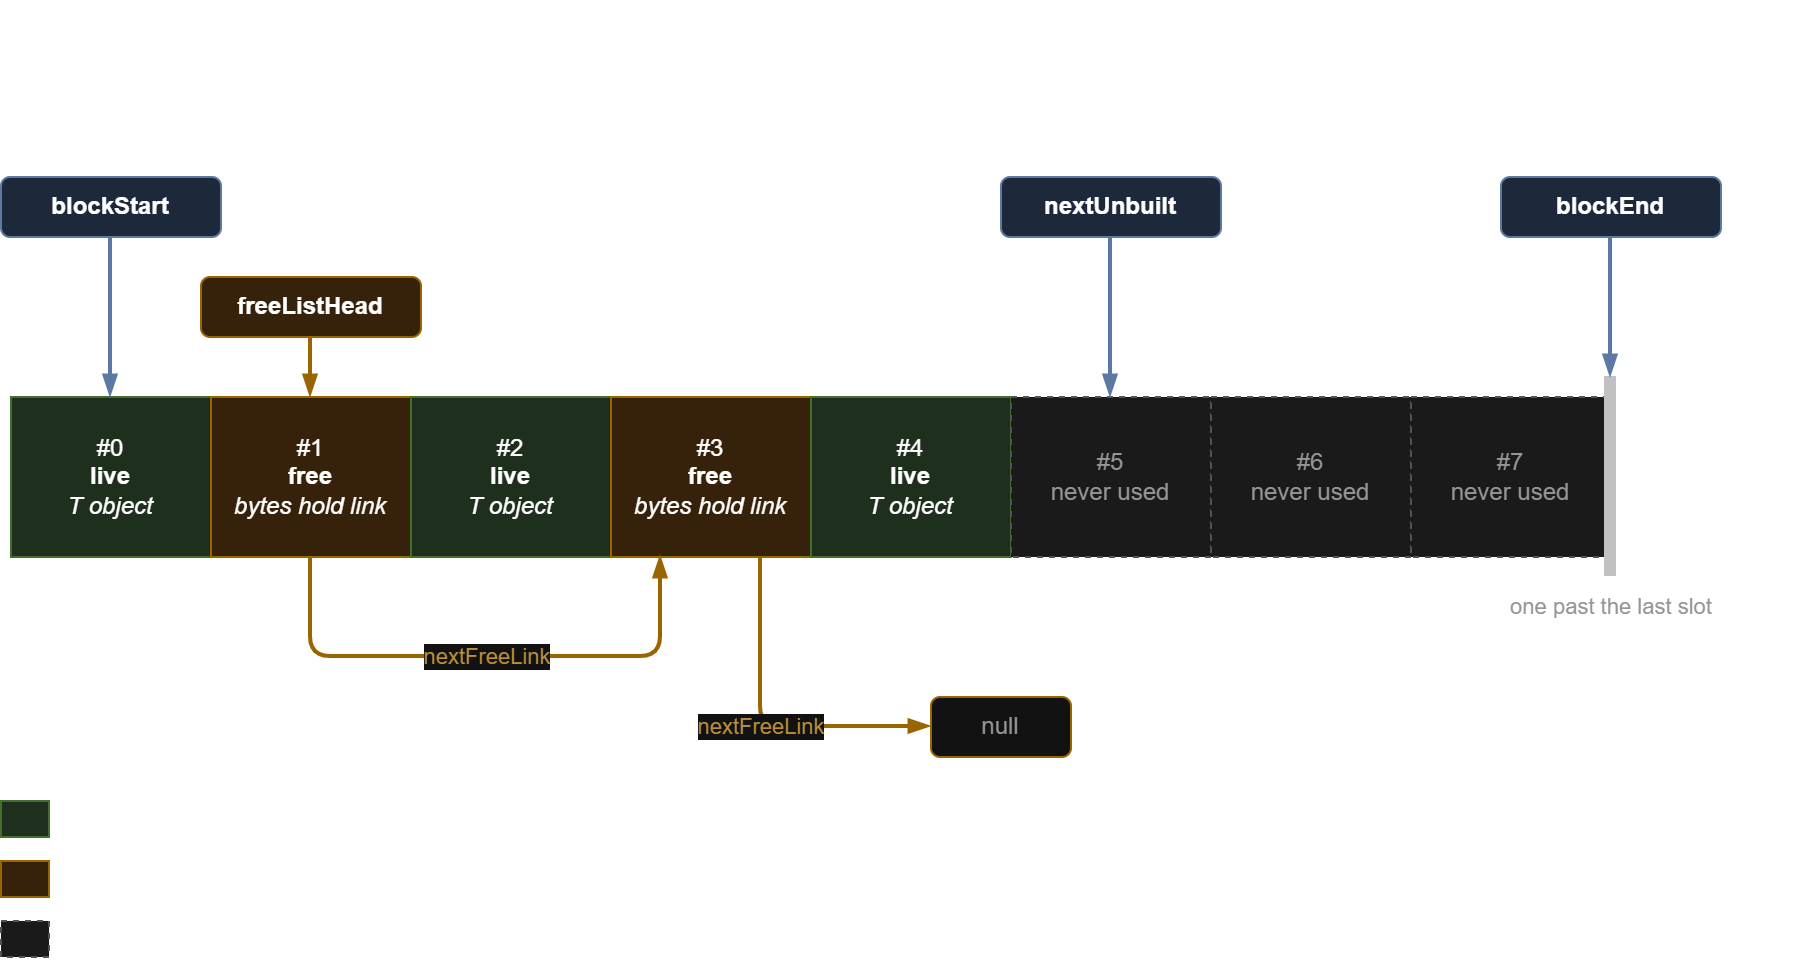

The diagram above was exported from draw.io. Its source (the exported page's mxGraphModel, read from the mxfile embedded in the PNG):
<mxGraphModel dx="1201" dy="764" grid="1" gridSize="10" guides="1" tooltips="1" connect="1" arrows="1" fold="1" page="1" pageScale="1" pageWidth="850" pageHeight="1100" math="0" shadow="0">
  <root>
    <mxCell id="0" />
    <mxCell id="1" parent="0" />
    <mxCell id="title" parent="1" style="text;html=1;fontSize=16;fontStyle=1;align=left;verticalAlign=middle;" value="&lt;font face=&quot;Courier New&quot;&gt;poolAllocator&amp;lt;T&amp;gt;&lt;/font&gt;, capacity 8:&amp;nbsp;&lt;div&gt;five &lt;font face=&quot;Courier New&quot;&gt;allocate()&lt;/font&gt; calls&lt;/div&gt;&lt;div&gt;then&lt;font face=&quot;Courier New&quot;&gt; destroy()&lt;/font&gt; on the objects in slots 3 and 1&lt;/div&gt;" vertex="1">
      <mxGeometry height="26" width="900" x="55" y="50" as="geometry" />
    </mxCell>
    <mxCell id="pStart" parent="1" style="rounded=1;whiteSpace=wrap;html=1;fillColor=#dae8fc;strokeColor=#6c8ebf;fontStyle=1;" value="blockStart" vertex="1">
      <mxGeometry height="30" width="110" x="55" y="120" as="geometry" />
    </mxCell>
    <mxCell id="pHead" parent="1" style="rounded=1;whiteSpace=wrap;html=1;fillColor=#ffe6cc;strokeColor=#d79b00;fontStyle=1;" value="freeListHead" vertex="1">
      <mxGeometry height="30" width="110" x="155" y="170" as="geometry" />
    </mxCell>
    <mxCell id="pNext" parent="1" style="rounded=1;whiteSpace=wrap;html=1;fillColor=#dae8fc;strokeColor=#6c8ebf;fontStyle=1;" value="nextUnbuilt" vertex="1">
      <mxGeometry height="30" width="110" x="555" y="120" as="geometry" />
    </mxCell>
    <mxCell id="pEnd" parent="1" style="rounded=1;whiteSpace=wrap;html=1;fillColor=#dae8fc;strokeColor=#6c8ebf;fontStyle=1;" value="blockEnd" vertex="1">
      <mxGeometry height="30" width="110" x="805" y="120" as="geometry" />
    </mxCell>
    <mxCell id="s0" parent="1" style="rounded=0;whiteSpace=wrap;html=1;fillColor=#d5e8d4;strokeColor=#82b366;" value="#0&lt;br&gt;&lt;b&gt;live&lt;/b&gt;&lt;br&gt;&lt;i&gt;T object&lt;/i&gt;" vertex="1">
      <mxGeometry height="80" width="100" x="60" y="230" as="geometry" />
    </mxCell>
    <mxCell id="s1" parent="1" style="rounded=0;whiteSpace=wrap;html=1;fillColor=#ffe6cc;strokeColor=#d79b00;" value="#1&lt;br&gt;&lt;b&gt;free&lt;/b&gt;&lt;br&gt;&lt;i&gt;bytes hold link&lt;/i&gt;" vertex="1">
      <mxGeometry height="80" width="100" x="160" y="230" as="geometry" />
    </mxCell>
    <mxCell id="s2" parent="1" style="rounded=0;whiteSpace=wrap;html=1;fillColor=#d5e8d4;strokeColor=#82b366;" value="#2&lt;br&gt;&lt;b&gt;live&lt;/b&gt;&lt;br&gt;&lt;i&gt;T object&lt;/i&gt;" vertex="1">
      <mxGeometry height="80" width="100" x="260" y="230" as="geometry" />
    </mxCell>
    <mxCell id="s3" parent="1" style="rounded=0;whiteSpace=wrap;html=1;fillColor=#ffe6cc;strokeColor=#d79b00;" value="#3&lt;br&gt;&lt;b&gt;free&lt;/b&gt;&lt;br&gt;&lt;i&gt;bytes hold link&lt;/i&gt;" vertex="1">
      <mxGeometry height="80" width="100" x="360" y="230" as="geometry" />
    </mxCell>
    <mxCell id="s4" parent="1" style="rounded=0;whiteSpace=wrap;html=1;fillColor=#d5e8d4;strokeColor=#82b366;" value="#4&lt;br&gt;&lt;b&gt;live&lt;/b&gt;&lt;br&gt;&lt;i&gt;T object&lt;/i&gt;" vertex="1">
      <mxGeometry height="80" width="100" x="460" y="230" as="geometry" />
    </mxCell>
    <mxCell id="s5" parent="1" style="rounded=0;whiteSpace=wrap;html=1;fillColor=#f5f5f5;strokeColor=#b3b3b3;dashed=1;fontColor=#666666;" value="#5&lt;br&gt;never used" vertex="1">
      <mxGeometry height="80" width="100" x="560" y="230" as="geometry" />
    </mxCell>
    <mxCell id="s6" parent="1" style="rounded=0;whiteSpace=wrap;html=1;fillColor=#f5f5f5;strokeColor=#b3b3b3;dashed=1;fontColor=#666666;" value="#6&lt;br&gt;never used" vertex="1">
      <mxGeometry height="80" width="100" x="660" y="230" as="geometry" />
    </mxCell>
    <mxCell id="s7" parent="1" style="rounded=0;whiteSpace=wrap;html=1;fillColor=#f5f5f5;strokeColor=#b3b3b3;dashed=1;fontColor=#666666;" value="#7&lt;br&gt;never used" vertex="1">
      <mxGeometry height="80" width="100" x="760" y="230" as="geometry" />
    </mxCell>
    <mxCell id="endMark" parent="1" style="rounded=0;html=1;fillColor=#333333;strokeColor=none;" value="" vertex="1">
      <mxGeometry height="100" width="6" x="857" y="220" as="geometry" />
    </mxCell>
    <mxCell id="endNote" parent="1" style="text;html=1;fontSize=11;fontColor=#666666;align=center;" value="one past the last slot" vertex="1">
      <mxGeometry height="20" width="140" x="790" y="322" as="geometry" />
    </mxCell>
    <mxCell id="nullEnd" parent="1" style="rounded=1;whiteSpace=wrap;html=1;fillColor=#ffffff;strokeColor=#d79b00;fontColor=#666666;" value="null" vertex="1">
      <mxGeometry height="30" width="70" x="520" y="380" as="geometry" />
    </mxCell>
    <mxCell id="eStart" edge="1" parent="1" source="pStart" style="edgeStyle=orthogonalEdgeStyle;html=1;rounded=0;exitX=0.5;exitY=1;exitDx=0;exitDy=0;entryX=0.5;entryY=0;entryDx=0;entryDy=0;strokeColor=#6c8ebf;strokeWidth=2;endArrow=blockThin;endFill=1;" target="s0">
      <mxGeometry relative="1" as="geometry" />
    </mxCell>
    <mxCell id="eHead" edge="1" parent="1" source="pHead" style="edgeStyle=orthogonalEdgeStyle;html=1;rounded=0;exitX=0.5;exitY=1;exitDx=0;exitDy=0;entryX=0.5;entryY=0;entryDx=0;entryDy=0;strokeColor=#d79b00;strokeWidth=2;endArrow=blockThin;endFill=1;" target="s1">
      <mxGeometry relative="1" as="geometry" />
    </mxCell>
    <mxCell id="eNext" edge="1" parent="1" source="pNext" style="edgeStyle=orthogonalEdgeStyle;html=1;rounded=0;exitX=0.5;exitY=1;exitDx=0;exitDy=0;entryX=0.5;entryY=0;entryDx=0;entryDy=0;strokeColor=#6c8ebf;strokeWidth=2;endArrow=blockThin;endFill=1;" target="s5">
      <mxGeometry relative="1" as="geometry" />
    </mxCell>
    <mxCell id="eEnd" edge="1" parent="1" source="pEnd" style="edgeStyle=orthogonalEdgeStyle;html=1;rounded=0;exitX=0.5;exitY=1;exitDx=0;exitDy=0;entryX=0.5;entryY=0;entryDx=0;entryDy=0;strokeColor=#6c8ebf;strokeWidth=2;endArrow=blockThin;endFill=1;" target="endMark">
      <mxGeometry relative="1" as="geometry" />
    </mxCell>
    <mxCell id="eLink1" edge="1" parent="1" source="s1" style="edgeStyle=orthogonalEdgeStyle;html=1;rounded=1;exitX=0.5;exitY=1;exitDx=0;exitDy=0;entryX=0.25;entryY=1;entryDx=0;entryDy=0;strokeColor=#d79b00;strokeWidth=2;endArrow=blockThin;endFill=1;fontSize=11;fontColor=#996600;" target="s3" value="nextFreeLink">
      <mxGeometry relative="1" as="geometry">
        <Array as="points">
          <mxPoint x="210" y="360" />
          <mxPoint x="385" y="360" />
        </Array>
      </mxGeometry>
    </mxCell>
    <mxCell id="eLink2" edge="1" parent="1" source="s3" style="edgeStyle=orthogonalEdgeStyle;html=1;rounded=1;exitX=0.75;exitY=1;exitDx=0;exitDy=0;entryX=0;entryY=0.5;entryDx=0;entryDy=0;strokeColor=#d79b00;strokeWidth=2;endArrow=blockThin;endFill=1;fontSize=11;fontColor=#996600;" target="nullEnd" value="nextFreeLink">
      <mxGeometry relative="1" as="geometry">
        <Array as="points">
          <mxPoint x="435" y="395" />
        </Array>
      </mxGeometry>
    </mxCell>
    <mxCell id="lg1" parent="1" style="rounded=0;html=1;fillColor=#d5e8d4;strokeColor=#82b366;" value="" vertex="1">
      <mxGeometry height="18" width="24" x="55" y="432" as="geometry" />
    </mxCell>
    <mxCell id="lg1t" parent="1" style="text;html=1;fontSize=12;align=left;verticalAlign=middle;" value="live object, handed out by allocate()" vertex="1">
      <mxGeometry height="22" width="330" x="89" y="430" as="geometry" />
    </mxCell>
    <mxCell id="lg2" parent="1" style="rounded=0;html=1;fillColor=#ffe6cc;strokeColor=#d79b00;" value="" vertex="1">
      <mxGeometry height="18" width="24" x="55" y="462" as="geometry" />
    </mxCell>
    <mxCell id="lg2t" parent="1" style="text;html=1;fontSize=12;align=left;verticalAlign=middle;" value="destroyed, now on the free list (LIFO)" vertex="1">
      <mxGeometry height="22" width="330" x="89" y="460" as="geometry" />
    </mxCell>
    <mxCell id="lg3" parent="1" style="rounded=0;html=1;fillColor=#f5f5f5;strokeColor=#b3b3b3;dashed=1;" value="" vertex="1">
      <mxGeometry height="18" width="24" x="55" y="492" as="geometry" />
    </mxCell>
    <mxCell id="lg3t" parent="1" style="text;html=1;fontSize=12;align=left;verticalAlign=middle;" value="never used, still ahead of the bump pointer" vertex="1">
      <mxGeometry height="22" width="330" x="89" y="490" as="geometry" />
    </mxCell>
  </root>
</mxGraphModel>